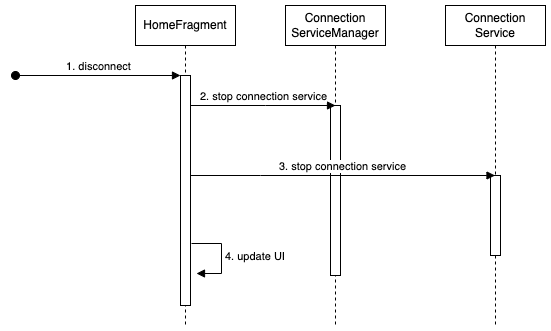

The diagram above was exported from draw.io. Its source (the exported page's mxGraphModel, read from the mxfile embedded in the PNG):
<mxGraphModel dx="2901" dy="1078" grid="1" gridSize="10" guides="1" tooltips="1" connect="1" arrows="1" fold="1" page="1" pageScale="1" pageWidth="827" pageHeight="1169" math="0" shadow="0">
  <root>
    <mxCell id="0" />
    <mxCell id="1" parent="0" />
    <mxCell id="ZU1CAVFEvSrc-htAORfp-1" value="HomeFragment" style="shape=umlLifeline;perimeter=lifelinePerimeter;whiteSpace=wrap;html=1;container=0;dropTarget=0;collapsible=0;recursiveResize=0;outlineConnect=0;portConstraint=eastwest;newEdgeStyle={&quot;edgeStyle&quot;:&quot;elbowEdgeStyle&quot;,&quot;elbow&quot;:&quot;vertical&quot;,&quot;curved&quot;:0,&quot;rounded&quot;:0};" vertex="1" parent="1">
      <mxGeometry x="40" y="40" width="100" height="320" as="geometry" />
    </mxCell>
    <mxCell id="ZU1CAVFEvSrc-htAORfp-2" value="" style="html=1;points=[];perimeter=orthogonalPerimeter;outlineConnect=0;targetShapes=umlLifeline;portConstraint=eastwest;newEdgeStyle={&quot;edgeStyle&quot;:&quot;elbowEdgeStyle&quot;,&quot;elbow&quot;:&quot;vertical&quot;,&quot;curved&quot;:0,&quot;rounded&quot;:0};" vertex="1" parent="ZU1CAVFEvSrc-htAORfp-1">
      <mxGeometry x="45" y="70" width="10" height="230" as="geometry" />
    </mxCell>
    <mxCell id="ZU1CAVFEvSrc-htAORfp-3" value="1. disconnect" style="html=1;verticalAlign=bottom;startArrow=oval;endArrow=block;startSize=8;edgeStyle=elbowEdgeStyle;elbow=vertical;curved=0;rounded=0;" edge="1" parent="ZU1CAVFEvSrc-htAORfp-1" target="ZU1CAVFEvSrc-htAORfp-2">
      <mxGeometry relative="1" as="geometry">
        <mxPoint x="-120" y="70" as="sourcePoint" />
      </mxGeometry>
    </mxCell>
    <mxCell id="ZU1CAVFEvSrc-htAORfp-4" value="4. update UI" style="html=1;align=left;spacingLeft=2;endArrow=block;rounded=0;edgeStyle=orthogonalEdgeStyle;curved=0;rounded=0;" edge="1" parent="ZU1CAVFEvSrc-htAORfp-1">
      <mxGeometry relative="1" as="geometry">
        <mxPoint x="56" y="238" as="sourcePoint" />
        <Array as="points">
          <mxPoint x="86" y="268" />
        </Array>
        <mxPoint x="61" y="268" as="targetPoint" />
      </mxGeometry>
    </mxCell>
    <mxCell id="ZU1CAVFEvSrc-htAORfp-5" value="Connection&lt;br&gt;Service" style="shape=umlLifeline;perimeter=lifelinePerimeter;whiteSpace=wrap;html=1;container=0;dropTarget=0;collapsible=0;recursiveResize=0;outlineConnect=0;portConstraint=eastwest;newEdgeStyle={&quot;edgeStyle&quot;:&quot;elbowEdgeStyle&quot;,&quot;elbow&quot;:&quot;vertical&quot;,&quot;curved&quot;:0,&quot;rounded&quot;:0};" vertex="1" parent="1">
      <mxGeometry x="350" y="40" width="100" height="320" as="geometry" />
    </mxCell>
    <mxCell id="ZU1CAVFEvSrc-htAORfp-6" value="" style="html=1;points=[];perimeter=orthogonalPerimeter;outlineConnect=0;targetShapes=umlLifeline;portConstraint=eastwest;newEdgeStyle={&quot;edgeStyle&quot;:&quot;elbowEdgeStyle&quot;,&quot;elbow&quot;:&quot;vertical&quot;,&quot;curved&quot;:0,&quot;rounded&quot;:0};" vertex="1" parent="ZU1CAVFEvSrc-htAORfp-5">
      <mxGeometry x="45" y="170" width="10" height="80" as="geometry" />
    </mxCell>
    <mxCell id="ZU1CAVFEvSrc-htAORfp-12" value="Connection&lt;br&gt;ServiceManager" style="shape=umlLifeline;perimeter=lifelinePerimeter;whiteSpace=wrap;html=1;container=0;dropTarget=0;collapsible=0;recursiveResize=0;outlineConnect=0;portConstraint=eastwest;newEdgeStyle={&quot;edgeStyle&quot;:&quot;elbowEdgeStyle&quot;,&quot;elbow&quot;:&quot;vertical&quot;,&quot;curved&quot;:0,&quot;rounded&quot;:0};" vertex="1" parent="1">
      <mxGeometry x="190" y="40" width="100" height="320" as="geometry" />
    </mxCell>
    <mxCell id="ZU1CAVFEvSrc-htAORfp-13" value="" style="html=1;points=[];perimeter=orthogonalPerimeter;outlineConnect=0;targetShapes=umlLifeline;portConstraint=eastwest;newEdgeStyle={&quot;edgeStyle&quot;:&quot;elbowEdgeStyle&quot;,&quot;elbow&quot;:&quot;vertical&quot;,&quot;curved&quot;:0,&quot;rounded&quot;:0};" vertex="1" parent="ZU1CAVFEvSrc-htAORfp-12">
      <mxGeometry x="45" y="100" width="10" height="170" as="geometry" />
    </mxCell>
    <mxCell id="ZU1CAVFEvSrc-htAORfp-14" value="2. stop connection service" style="html=1;verticalAlign=bottom;endArrow=block;edgeStyle=elbowEdgeStyle;elbow=vertical;curved=0;rounded=0;" edge="1" parent="1">
      <mxGeometry relative="1" as="geometry">
        <mxPoint x="95" y="140" as="sourcePoint" />
        <Array as="points">
          <mxPoint x="170" y="140" />
        </Array>
        <mxPoint as="offset" />
        <mxPoint x="240" y="140" as="targetPoint" />
      </mxGeometry>
    </mxCell>
    <mxCell id="ZU1CAVFEvSrc-htAORfp-15" value="3. stop connection service" style="html=1;verticalAlign=bottom;endArrow=block;edgeStyle=elbowEdgeStyle;elbow=vertical;curved=0;rounded=0;" edge="1" parent="1">
      <mxGeometry relative="1" as="geometry">
        <mxPoint x="95" y="210" as="sourcePoint" />
        <Array as="points">
          <mxPoint x="165" y="210" />
        </Array>
        <mxPoint as="offset" />
        <mxPoint x="399.5" y="210" as="targetPoint" />
      </mxGeometry>
    </mxCell>
  </root>
</mxGraphModel>